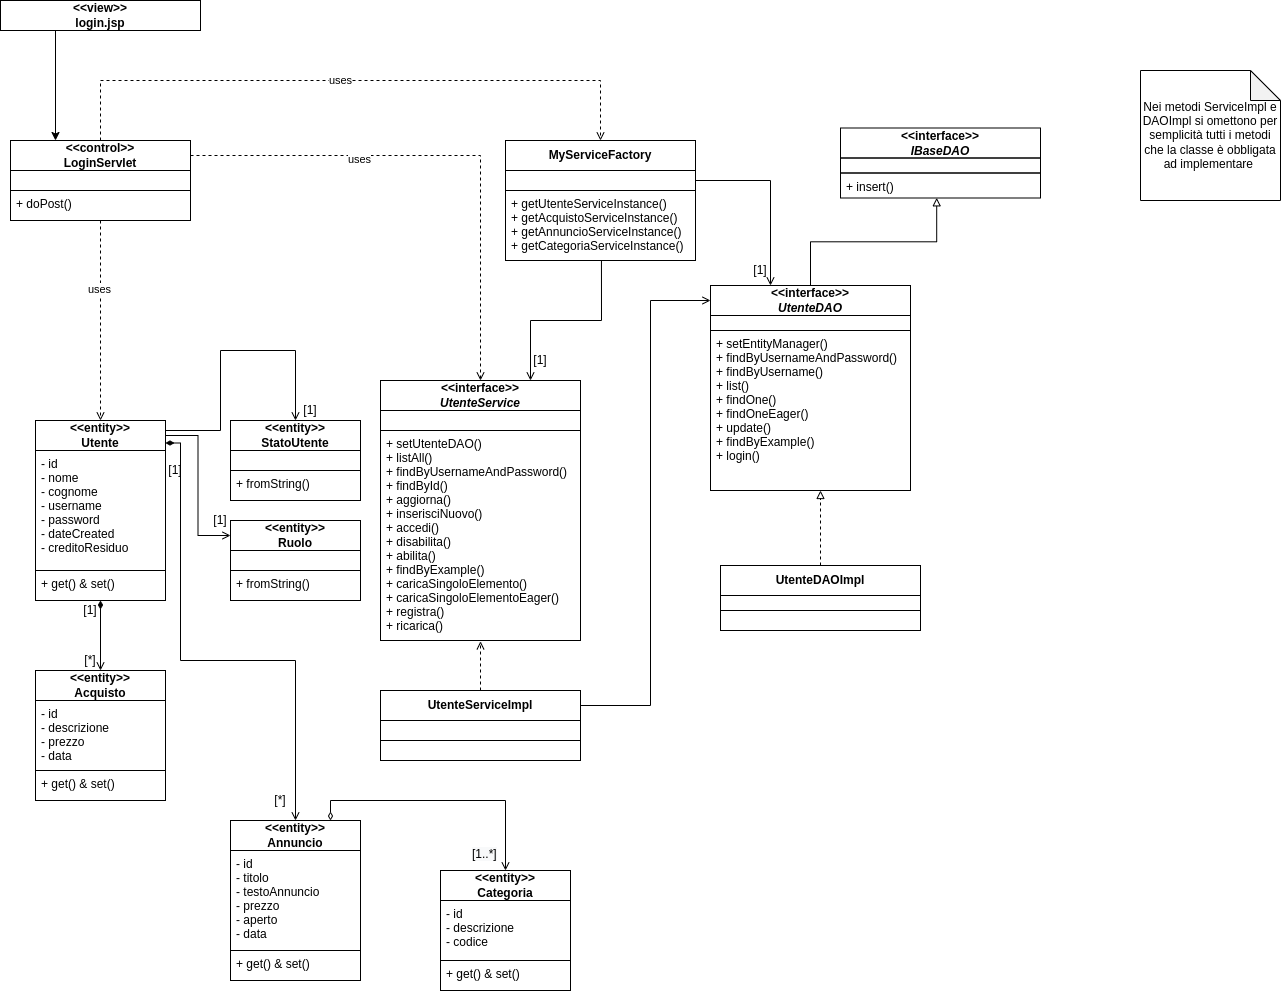

The diagram above was exported from draw.io. Its source (the exported page's mxGraphModel, read from the mxfile embedded in the PNG):
<mxGraphModel dx="1316" dy="1946" grid="1" gridSize="10" guides="1" tooltips="1" connect="1" arrows="1" fold="1" page="1" pageScale="1" pageWidth="827" pageHeight="1169" math="0" shadow="0">
  <root>
    <mxCell id="0" />
    <mxCell id="1" parent="0" />
    <mxCell id="lsNKtP5YbmvUUkEoORU0-12" value="&lt;b&gt;MyServiceFactory&lt;/b&gt;" style="whiteSpace=wrap;html=1;align=center;" parent="1" vertex="1">
      <mxGeometry x="515" y="80" width="190" height="30" as="geometry" />
    </mxCell>
    <mxCell id="4HRBx6f00LFZTwVVDnJr-56" style="edgeStyle=orthogonalEdgeStyle;rounded=0;orthogonalLoop=1;jettySize=auto;html=1;startArrow=none;startFill=0;endArrow=open;endFill=0;" parent="1" source="lsNKtP5YbmvUUkEoORU0-13" target="4HRBx6f00LFZTwVVDnJr-49" edge="1">
      <mxGeometry relative="1" as="geometry">
        <mxPoint x="780" y="220" as="targetPoint" />
        <Array as="points">
          <mxPoint x="780" y="120" />
        </Array>
      </mxGeometry>
    </mxCell>
    <mxCell id="lsNKtP5YbmvUUkEoORU0-13" value="" style="text;strokeColor=default;fillColor=none;spacingLeft=4;spacingRight=4;overflow=hidden;rotatable=0;points=[[0,0.5],[1,0.5]];portConstraint=eastwest;fontSize=12;" parent="1" vertex="1">
      <mxGeometry x="515" y="110" width="190" height="20" as="geometry" />
    </mxCell>
    <mxCell id="4HRBx6f00LFZTwVVDnJr-24" value="" style="edgeStyle=orthogonalEdgeStyle;rounded=0;orthogonalLoop=1;jettySize=auto;html=1;entryX=0.5;entryY=0;entryDx=0;entryDy=0;endArrow=open;endFill=0;" parent="1" source="lsNKtP5YbmvUUkEoORU0-15" target="4HRBx6f00LFZTwVVDnJr-9" edge="1">
      <mxGeometry relative="1" as="geometry">
        <Array as="points">
          <mxPoint x="230" y="370" />
          <mxPoint x="230" y="290" />
          <mxPoint x="305" y="290" />
        </Array>
      </mxGeometry>
    </mxCell>
    <mxCell id="4HRBx6f00LFZTwVVDnJr-29" value="" style="edgeStyle=orthogonalEdgeStyle;rounded=0;orthogonalLoop=1;jettySize=auto;html=1;entryX=0;entryY=0.5;entryDx=0;entryDy=0;endArrow=open;endFill=0;" parent="1" source="lsNKtP5YbmvUUkEoORU0-15" target="4HRBx6f00LFZTwVVDnJr-26" edge="1">
      <mxGeometry relative="1" as="geometry" />
    </mxCell>
    <mxCell id="4HRBx6f00LFZTwVVDnJr-33" style="edgeStyle=orthogonalEdgeStyle;rounded=0;orthogonalLoop=1;jettySize=auto;html=1;exitX=1;exitY=0.75;exitDx=0;exitDy=0;startArrow=diamondThin;startFill=1;endArrow=open;endFill=0;" parent="1" source="lsNKtP5YbmvUUkEoORU0-15" target="4HRBx6f00LFZTwVVDnJr-13" edge="1">
      <mxGeometry relative="1" as="geometry">
        <Array as="points">
          <mxPoint x="190" y="383" />
          <mxPoint x="190" y="600" />
          <mxPoint x="305" y="600" />
        </Array>
      </mxGeometry>
    </mxCell>
    <mxCell id="lsNKtP5YbmvUUkEoORU0-15" value="&lt;b&gt;&amp;lt;&amp;lt;entity&amp;gt;&amp;gt;&lt;br&gt;Utente&lt;/b&gt;" style="whiteSpace=wrap;html=1;align=center;" parent="1" vertex="1">
      <mxGeometry x="45" y="360" width="130" height="30" as="geometry" />
    </mxCell>
    <mxCell id="lsNKtP5YbmvUUkEoORU0-16" value="- id&#10;- nome&#10;- cognome&#10;- username&#10;- password&#10;- dateCreated&#10;- creditoResiduo" style="text;strokeColor=default;fillColor=none;spacingLeft=4;spacingRight=4;overflow=hidden;rotatable=0;points=[[0,0.5],[1,0.5]];portConstraint=eastwest;fontSize=12;" parent="1" vertex="1">
      <mxGeometry x="45" y="390" width="130" height="120" as="geometry" />
    </mxCell>
    <mxCell id="4HRBx6f00LFZTwVVDnJr-6" style="edgeStyle=orthogonalEdgeStyle;rounded=0;orthogonalLoop=1;jettySize=auto;html=1;entryX=0.5;entryY=0;entryDx=0;entryDy=0;dashed=1;endArrow=open;endFill=0;" parent="1" source="lsNKtP5YbmvUUkEoORU0-19" target="lsNKtP5YbmvUUkEoORU0-21" edge="1">
      <mxGeometry relative="1" as="geometry" />
    </mxCell>
    <mxCell id="4HRBx6f00LFZTwVVDnJr-41" value="uses" style="edgeLabel;html=1;align=center;verticalAlign=middle;resizable=0;points=[];" parent="4HRBx6f00LFZTwVVDnJr-6" vertex="1" connectable="0">
      <mxGeometry x="-0.3457" y="-3" relative="1" as="geometry">
        <mxPoint as="offset" />
      </mxGeometry>
    </mxCell>
    <mxCell id="4HRBx6f00LFZTwVVDnJr-7" value="uses" style="edgeStyle=orthogonalEdgeStyle;rounded=0;orthogonalLoop=1;jettySize=auto;html=1;entryX=0.5;entryY=0;entryDx=0;entryDy=0;endArrow=open;endFill=0;dashed=1;" parent="1" source="lsNKtP5YbmvUUkEoORU0-19" target="lsNKtP5YbmvUUkEoORU0-12" edge="1">
      <mxGeometry x="-0.0346" relative="1" as="geometry">
        <Array as="points">
          <mxPoint x="110" y="20" />
          <mxPoint x="610" y="20" />
        </Array>
        <mxPoint x="1" as="offset" />
      </mxGeometry>
    </mxCell>
    <mxCell id="lsNKtP5YbmvUUkEoORU0-19" value="&lt;b&gt;&amp;lt;&amp;lt;control&amp;gt;&amp;gt;&lt;br&gt;LoginServlet&lt;/b&gt;" style="whiteSpace=wrap;html=1;align=center;" parent="1" vertex="1">
      <mxGeometry x="20" y="80" width="180" height="30" as="geometry" />
    </mxCell>
    <mxCell id="lsNKtP5YbmvUUkEoORU0-20" value="" style="text;strokeColor=default;fillColor=none;spacingLeft=4;spacingRight=4;overflow=hidden;rotatable=0;points=[[0,0.5],[1,0.5]];portConstraint=eastwest;fontSize=12;" parent="1" vertex="1">
      <mxGeometry x="20" y="110" width="180" height="20" as="geometry" />
    </mxCell>
    <mxCell id="lsNKtP5YbmvUUkEoORU0-21" value="&lt;b&gt;&amp;lt;&amp;lt;interface&amp;gt;&amp;gt;&lt;br&gt;&lt;i&gt;UtenteService&lt;/i&gt;&lt;/b&gt;" style="whiteSpace=wrap;html=1;align=center;" parent="1" vertex="1">
      <mxGeometry x="390" y="320" width="200" height="30" as="geometry" />
    </mxCell>
    <mxCell id="4HRBx6f00LFZTwVVDnJr-8" value="" style="edgeStyle=orthogonalEdgeStyle;rounded=0;orthogonalLoop=1;jettySize=auto;html=1;exitX=1;exitY=0.5;exitDx=0;exitDy=0;entryX=0;entryY=0.5;entryDx=0;entryDy=0;endArrow=open;endFill=0;" parent="1" source="4HRBx6f00LFZTwVVDnJr-59" target="4HRBx6f00LFZTwVVDnJr-49" edge="1">
      <mxGeometry relative="1" as="geometry">
        <mxPoint x="660" y="630" as="sourcePoint" />
        <mxPoint x="740" y="370" as="targetPoint" />
        <Array as="points">
          <mxPoint x="660" y="645" />
          <mxPoint x="660" y="240" />
        </Array>
      </mxGeometry>
    </mxCell>
    <mxCell id="lsNKtP5YbmvUUkEoORU0-22" value="" style="text;strokeColor=default;fillColor=none;spacingLeft=4;spacingRight=4;overflow=hidden;rotatable=0;points=[[0,0.5],[1,0.5]];portConstraint=eastwest;fontSize=12;" parent="1" vertex="1">
      <mxGeometry x="390" y="350" width="200" height="20" as="geometry" />
    </mxCell>
    <mxCell id="4HRBx6f00LFZTwVVDnJr-54" style="edgeStyle=orthogonalEdgeStyle;rounded=0;orthogonalLoop=1;jettySize=auto;html=1;entryX=0.55;entryY=1;entryDx=0;entryDy=0;entryPerimeter=0;startArrow=none;startFill=0;endArrow=block;endFill=0;dashed=1;" parent="1" source="lsNKtP5YbmvUUkEoORU0-23" target="4HRBx6f00LFZTwVVDnJr-3" edge="1">
      <mxGeometry relative="1" as="geometry" />
    </mxCell>
    <mxCell id="lsNKtP5YbmvUUkEoORU0-23" value="&lt;b&gt;UtenteDAOImpl&lt;/b&gt;" style="whiteSpace=wrap;html=1;align=center;" parent="1" vertex="1">
      <mxGeometry x="730" y="505" width="200" height="30" as="geometry" />
    </mxCell>
    <mxCell id="lsNKtP5YbmvUUkEoORU0-24" value="" style="text;strokeColor=default;fillColor=none;spacingLeft=4;spacingRight=4;overflow=hidden;rotatable=0;points=[[0,0.5],[1,0.5]];portConstraint=eastwest;fontSize=12;" parent="1" vertex="1">
      <mxGeometry x="730" y="535" width="200" height="15" as="geometry" />
    </mxCell>
    <mxCell id="4HRBx6f00LFZTwVVDnJr-1" value="+ doPost()" style="text;strokeColor=default;fillColor=none;spacingLeft=4;spacingRight=4;overflow=hidden;rotatable=0;points=[[0,0.5],[1,0.5]];portConstraint=eastwest;fontSize=12;" parent="1" vertex="1">
      <mxGeometry x="20" y="130" width="180" height="30" as="geometry" />
    </mxCell>
    <mxCell id="4HRBx6f00LFZTwVVDnJr-2" value="+ setUtenteDAO()&#10;+ listAll()&#10;+ findByUsernameAndPassword()&#10;+ findById()&#10;+ aggiorna()&#10;+ inserisciNuovo()&#10;+ accedi()&#10;+ disabilita()&#10;+ abilita()&#10;+ findByExample()&#10;+ caricaSingoloElemento()&#10;+ caricaSingoloElementoEager()&#10;+ registra()&#10;+ ricarica()&#10;" style="text;strokeColor=default;fillColor=none;spacingLeft=4;spacingRight=4;overflow=hidden;rotatable=0;points=[[0,0.5],[1,0.5]];portConstraint=eastwest;fontSize=12;" parent="1" vertex="1">
      <mxGeometry x="390" y="370" width="200" height="210" as="geometry" />
    </mxCell>
    <mxCell id="4HRBx6f00LFZTwVVDnJr-3" value="+ setEntityManager()&#10;+ findByUsernameAndPassword()&#10;+ findByUsername()&#10;+ list()&#10;+ findOne()&#10;+ findOneEager()&#10;+ update()&#10;+ findByExample()&#10;+ login()" style="text;strokeColor=default;fillColor=none;spacingLeft=4;spacingRight=4;overflow=hidden;rotatable=0;points=[[0,0.5],[1,0.5]];portConstraint=eastwest;fontSize=12;" parent="1" vertex="1">
      <mxGeometry x="720" y="270" width="200" height="160" as="geometry" />
    </mxCell>
    <mxCell id="4HRBx6f00LFZTwVVDnJr-5" value="" style="endArrow=open;html=1;rounded=0;entryX=0.5;entryY=0;entryDx=0;entryDy=0;dashed=1;endFill=0;" parent="1" source="4HRBx6f00LFZTwVVDnJr-1" target="lsNKtP5YbmvUUkEoORU0-15" edge="1">
      <mxGeometry width="50" height="50" relative="1" as="geometry">
        <mxPoint x="390" y="460" as="sourcePoint" />
        <mxPoint x="440" y="410" as="targetPoint" />
      </mxGeometry>
    </mxCell>
    <mxCell id="4HRBx6f00LFZTwVVDnJr-42" value="uses" style="edgeLabel;html=1;align=center;verticalAlign=middle;resizable=0;points=[];" parent="4HRBx6f00LFZTwVVDnJr-5" vertex="1" connectable="0">
      <mxGeometry x="-0.3165" y="-2" relative="1" as="geometry">
        <mxPoint as="offset" />
      </mxGeometry>
    </mxCell>
    <mxCell id="4HRBx6f00LFZTwVVDnJr-9" value="&lt;b&gt;&amp;lt;&amp;lt;entity&amp;gt;&amp;gt;&lt;br&gt;StatoUtente&lt;/b&gt;" style="whiteSpace=wrap;html=1;align=center;" parent="1" vertex="1">
      <mxGeometry x="240" y="360" width="130" height="30" as="geometry" />
    </mxCell>
    <mxCell id="4HRBx6f00LFZTwVVDnJr-10" value="" style="text;strokeColor=default;fillColor=none;spacingLeft=4;spacingRight=4;overflow=hidden;rotatable=0;points=[[0,0.5],[1,0.5]];portConstraint=eastwest;fontSize=12;" parent="1" vertex="1">
      <mxGeometry x="240" y="390" width="130" height="20" as="geometry" />
    </mxCell>
    <mxCell id="4HRBx6f00LFZTwVVDnJr-35" value="" style="edgeStyle=orthogonalEdgeStyle;rounded=0;orthogonalLoop=1;jettySize=auto;html=1;entryX=0.5;entryY=0;entryDx=0;entryDy=0;endArrow=open;endFill=0;startArrow=diamondThin;startFill=0;" parent="1" source="4HRBx6f00LFZTwVVDnJr-13" target="4HRBx6f00LFZTwVVDnJr-17" edge="1">
      <mxGeometry x="0.069" y="-20" relative="1" as="geometry">
        <Array as="points">
          <mxPoint x="340" y="740" />
          <mxPoint x="515" y="740" />
        </Array>
        <mxPoint as="offset" />
      </mxGeometry>
    </mxCell>
    <mxCell id="4HRBx6f00LFZTwVVDnJr-13" value="&lt;b&gt;&amp;lt;&amp;lt;entity&amp;gt;&amp;gt;&lt;br&gt;Annuncio&lt;/b&gt;" style="whiteSpace=wrap;html=1;align=center;" parent="1" vertex="1">
      <mxGeometry x="240" y="760" width="130" height="30" as="geometry" />
    </mxCell>
    <mxCell id="4HRBx6f00LFZTwVVDnJr-14" value="- id&#10;- titolo&#10;- testoAnnuncio&#10;- prezzo&#10;- aperto&#10;- data" style="text;strokeColor=default;fillColor=none;spacingLeft=4;spacingRight=4;overflow=hidden;rotatable=0;points=[[0,0.5],[1,0.5]];portConstraint=eastwest;fontSize=12;" parent="1" vertex="1">
      <mxGeometry x="240" y="790" width="130" height="100" as="geometry" />
    </mxCell>
    <mxCell id="4HRBx6f00LFZTwVVDnJr-15" value="&lt;b&gt;&amp;lt;&amp;lt;entity&amp;gt;&amp;gt;&lt;br&gt;Acquisto&lt;/b&gt;" style="whiteSpace=wrap;html=1;align=center;" parent="1" vertex="1">
      <mxGeometry x="45" y="610" width="130" height="30" as="geometry" />
    </mxCell>
    <mxCell id="4HRBx6f00LFZTwVVDnJr-16" value="- id&#10;- descrizione&#10;- prezzo&#10;- data" style="text;strokeColor=default;fillColor=none;spacingLeft=4;spacingRight=4;overflow=hidden;rotatable=0;points=[[0,0.5],[1,0.5]];portConstraint=eastwest;fontSize=12;" parent="1" vertex="1">
      <mxGeometry x="45" y="640" width="130" height="70" as="geometry" />
    </mxCell>
    <mxCell id="4HRBx6f00LFZTwVVDnJr-17" value="&lt;b&gt;&amp;lt;&amp;lt;entity&amp;gt;&amp;gt;&lt;br&gt;Categoria&lt;/b&gt;" style="whiteSpace=wrap;html=1;align=center;" parent="1" vertex="1">
      <mxGeometry x="450" y="810" width="130" height="30" as="geometry" />
    </mxCell>
    <mxCell id="4HRBx6f00LFZTwVVDnJr-18" value="- id&#10;- descrizione&#10;- codice" style="text;strokeColor=default;fillColor=none;spacingLeft=4;spacingRight=4;overflow=hidden;rotatable=0;points=[[0,0.5],[1,0.5]];portConstraint=eastwest;fontSize=12;" parent="1" vertex="1">
      <mxGeometry x="450" y="840" width="130" height="60" as="geometry" />
    </mxCell>
    <mxCell id="4HRBx6f00LFZTwVVDnJr-22" value="+ get() &amp; set()" style="text;strokeColor=default;fillColor=none;spacingLeft=4;spacingRight=4;overflow=hidden;rotatable=0;points=[[0,0.5],[1,0.5]];portConstraint=eastwest;fontSize=12;" parent="1" vertex="1">
      <mxGeometry x="45" y="510" width="130" height="30" as="geometry" />
    </mxCell>
    <mxCell id="4HRBx6f00LFZTwVVDnJr-23" value="+ fromString()" style="text;strokeColor=default;fillColor=none;spacingLeft=4;spacingRight=4;overflow=hidden;rotatable=0;points=[[0,0.5],[1,0.5]];portConstraint=eastwest;fontSize=12;" parent="1" vertex="1">
      <mxGeometry x="240" y="410" width="130" height="30" as="geometry" />
    </mxCell>
    <mxCell id="4HRBx6f00LFZTwVVDnJr-26" value="&lt;b&gt;&amp;lt;&amp;lt;entity&amp;gt;&amp;gt;&lt;br&gt;Ruolo&lt;/b&gt;" style="whiteSpace=wrap;html=1;align=center;" parent="1" vertex="1">
      <mxGeometry x="240" y="460" width="130" height="30" as="geometry" />
    </mxCell>
    <mxCell id="4HRBx6f00LFZTwVVDnJr-27" value="" style="text;strokeColor=default;fillColor=none;spacingLeft=4;spacingRight=4;overflow=hidden;rotatable=0;points=[[0,0.5],[1,0.5]];portConstraint=eastwest;fontSize=12;" parent="1" vertex="1">
      <mxGeometry x="240" y="490" width="130" height="20" as="geometry" />
    </mxCell>
    <mxCell id="4HRBx6f00LFZTwVVDnJr-28" value="+ fromString()" style="text;strokeColor=default;fillColor=none;spacingLeft=4;spacingRight=4;overflow=hidden;rotatable=0;points=[[0,0.5],[1,0.5]];portConstraint=eastwest;fontSize=12;" parent="1" vertex="1">
      <mxGeometry x="240" y="510" width="130" height="30" as="geometry" />
    </mxCell>
    <mxCell id="4HRBx6f00LFZTwVVDnJr-30" value="" style="endArrow=open;html=1;rounded=0;endFill=0;startArrow=diamondThin;startFill=1;" parent="1" source="4HRBx6f00LFZTwVVDnJr-22" target="4HRBx6f00LFZTwVVDnJr-15" edge="1">
      <mxGeometry width="50" height="50" relative="1" as="geometry">
        <mxPoint x="110" y="540" as="sourcePoint" />
        <mxPoint x="160" y="490" as="targetPoint" />
      </mxGeometry>
    </mxCell>
    <mxCell id="4HRBx6f00LFZTwVVDnJr-31" value="+ get() &amp; set()" style="text;strokeColor=default;fillColor=none;spacingLeft=4;spacingRight=4;overflow=hidden;rotatable=0;points=[[0,0.5],[1,0.5]];portConstraint=eastwest;fontSize=12;" parent="1" vertex="1">
      <mxGeometry x="45" y="710" width="130" height="30" as="geometry" />
    </mxCell>
    <mxCell id="4HRBx6f00LFZTwVVDnJr-34" value="+ get() &amp; set()" style="text;strokeColor=default;fillColor=none;spacingLeft=4;spacingRight=4;overflow=hidden;rotatable=0;points=[[0,0.5],[1,0.5]];portConstraint=eastwest;fontSize=12;" parent="1" vertex="1">
      <mxGeometry x="240" y="890" width="130" height="30" as="geometry" />
    </mxCell>
    <mxCell id="4HRBx6f00LFZTwVVDnJr-36" value="+ get() &amp; set()" style="text;strokeColor=default;fillColor=none;spacingLeft=4;spacingRight=4;overflow=hidden;rotatable=0;points=[[0,0.5],[1,0.5]];portConstraint=eastwest;fontSize=12;" parent="1" vertex="1">
      <mxGeometry x="450" y="900" width="130" height="30" as="geometry" />
    </mxCell>
    <mxCell id="4HRBx6f00LFZTwVVDnJr-64" style="edgeStyle=orthogonalEdgeStyle;rounded=0;orthogonalLoop=1;jettySize=auto;html=1;entryX=0.75;entryY=0;entryDx=0;entryDy=0;startArrow=none;startFill=0;endArrow=open;endFill=0;exitX=0.505;exitY=1;exitDx=0;exitDy=0;exitPerimeter=0;" parent="1" source="4HRBx6f00LFZTwVVDnJr-38" target="lsNKtP5YbmvUUkEoORU0-21" edge="1">
      <mxGeometry relative="1" as="geometry" />
    </mxCell>
    <mxCell id="4HRBx6f00LFZTwVVDnJr-38" value="+ getUtenteServiceInstance()&#10;+ getAcquistoServiceInstance()&#10;+ getAnnuncioServiceInstance()&#10;+ getCategoriaServiceInstance()" style="text;strokeColor=default;fillColor=none;spacingLeft=4;spacingRight=4;overflow=hidden;rotatable=0;points=[[0,0.5],[1,0.5]];portConstraint=eastwest;fontSize=12;" parent="1" vertex="1">
      <mxGeometry x="515" y="130" width="190" height="70" as="geometry" />
    </mxCell>
    <mxCell id="4HRBx6f00LFZTwVVDnJr-44" value="[1]" style="text;html=1;strokeColor=none;fillColor=none;align=center;verticalAlign=middle;whiteSpace=wrap;rounded=0;" parent="1" vertex="1">
      <mxGeometry x="90" y="540" width="20" height="20" as="geometry" />
    </mxCell>
    <mxCell id="4HRBx6f00LFZTwVVDnJr-45" value="[*]" style="text;html=1;strokeColor=none;fillColor=none;align=center;verticalAlign=middle;whiteSpace=wrap;rounded=0;" parent="1" vertex="1">
      <mxGeometry x="90" y="590" width="20" height="20" as="geometry" />
    </mxCell>
    <mxCell id="4HRBx6f00LFZTwVVDnJr-46" value="&lt;span style=&quot;color: rgb(0, 0, 0); font-family: Helvetica; font-size: 12px; font-style: normal; font-variant-ligatures: normal; font-variant-caps: normal; font-weight: 400; letter-spacing: normal; orphans: 2; text-align: center; text-indent: 0px; text-transform: none; widows: 2; word-spacing: 0px; -webkit-text-stroke-width: 0px; background-color: rgb(248, 249, 250); text-decoration-thickness: initial; text-decoration-style: initial; text-decoration-color: initial; float: none; display: inline !important;&quot;&gt;[1..*]&lt;/span&gt;" style="text;whiteSpace=wrap;html=1;" parent="1" vertex="1">
      <mxGeometry x="480" y="780" width="40" height="30" as="geometry" />
    </mxCell>
    <mxCell id="4HRBx6f00LFZTwVVDnJr-47" value="[1]" style="text;html=1;strokeColor=none;fillColor=none;align=center;verticalAlign=middle;whiteSpace=wrap;rounded=0;" parent="1" vertex="1">
      <mxGeometry x="310" y="340" width="20" height="20" as="geometry" />
    </mxCell>
    <mxCell id="4HRBx6f00LFZTwVVDnJr-48" value="[1]" style="text;html=1;strokeColor=none;fillColor=none;align=center;verticalAlign=middle;whiteSpace=wrap;rounded=0;" parent="1" vertex="1">
      <mxGeometry x="220" y="450" width="20" height="20" as="geometry" />
    </mxCell>
    <mxCell id="4HRBx6f00LFZTwVVDnJr-55" style="edgeStyle=orthogonalEdgeStyle;rounded=0;orthogonalLoop=1;jettySize=auto;html=1;entryX=0.481;entryY=0.993;entryDx=0;entryDy=0;entryPerimeter=0;startArrow=none;startFill=0;endArrow=block;endFill=0;" parent="1" source="4HRBx6f00LFZTwVVDnJr-49" target="4HRBx6f00LFZTwVVDnJr-53" edge="1">
      <mxGeometry relative="1" as="geometry" />
    </mxCell>
    <mxCell id="4HRBx6f00LFZTwVVDnJr-49" value="&lt;b&gt;&amp;lt;&amp;lt;interface&amp;gt;&amp;gt;&lt;br&gt;&lt;i&gt;UtenteDAO&lt;/i&gt;&lt;/b&gt;" style="whiteSpace=wrap;html=1;align=center;" parent="1" vertex="1">
      <mxGeometry x="720" y="225" width="200" height="30" as="geometry" />
    </mxCell>
    <mxCell id="4HRBx6f00LFZTwVVDnJr-50" value="" style="text;strokeColor=default;fillColor=none;spacingLeft=4;spacingRight=4;overflow=hidden;rotatable=0;points=[[0,0.5],[1,0.5]];portConstraint=eastwest;fontSize=12;" parent="1" vertex="1">
      <mxGeometry x="720" y="255" width="200" height="15" as="geometry" />
    </mxCell>
    <mxCell id="4HRBx6f00LFZTwVVDnJr-52" value="&lt;b&gt;&amp;lt;&amp;lt;interface&amp;gt;&amp;gt;&lt;br&gt;&lt;i&gt;IBaseDAO&lt;/i&gt;&lt;/b&gt;" style="whiteSpace=wrap;html=1;align=center;" parent="1" vertex="1">
      <mxGeometry x="850" y="67.5" width="200" height="30" as="geometry" />
    </mxCell>
    <mxCell id="4HRBx6f00LFZTwVVDnJr-53" value="+ insert()" style="text;strokeColor=default;fillColor=none;spacingLeft=4;spacingRight=4;overflow=hidden;rotatable=0;points=[[0,0.5],[1,0.5]];portConstraint=eastwest;fontSize=12;" parent="1" vertex="1">
      <mxGeometry x="850" y="112.5" width="200" height="25" as="geometry" />
    </mxCell>
    <mxCell id="4HRBx6f00LFZTwVVDnJr-58" value="[1]" style="text;html=1;strokeColor=none;fillColor=none;align=center;verticalAlign=middle;whiteSpace=wrap;rounded=0;" parent="1" vertex="1">
      <mxGeometry x="760" y="200" width="20" height="20" as="geometry" />
    </mxCell>
    <mxCell id="4HRBx6f00LFZTwVVDnJr-61" style="edgeStyle=orthogonalEdgeStyle;rounded=0;orthogonalLoop=1;jettySize=auto;html=1;entryX=0.5;entryY=1.004;entryDx=0;entryDy=0;entryPerimeter=0;startArrow=none;startFill=0;endArrow=open;endFill=0;dashed=1;" parent="1" source="4HRBx6f00LFZTwVVDnJr-59" target="4HRBx6f00LFZTwVVDnJr-2" edge="1">
      <mxGeometry relative="1" as="geometry" />
    </mxCell>
    <mxCell id="4HRBx6f00LFZTwVVDnJr-59" value="&lt;b&gt;UtenteServiceImpl&lt;/b&gt;" style="whiteSpace=wrap;html=1;align=center;" parent="1" vertex="1">
      <mxGeometry x="390" y="630" width="200" height="30" as="geometry" />
    </mxCell>
    <mxCell id="4HRBx6f00LFZTwVVDnJr-60" value="" style="text;strokeColor=default;fillColor=none;spacingLeft=4;spacingRight=4;overflow=hidden;rotatable=0;points=[[0,0.5],[1,0.5]];portConstraint=eastwest;fontSize=12;" parent="1" vertex="1">
      <mxGeometry x="390" y="660" width="200" height="20" as="geometry" />
    </mxCell>
    <mxCell id="4HRBx6f00LFZTwVVDnJr-62" value="" style="text;strokeColor=default;fillColor=none;spacingLeft=4;spacingRight=4;overflow=hidden;rotatable=0;points=[[0,0.5],[1,0.5]];portConstraint=eastwest;fontSize=12;" parent="1" vertex="1">
      <mxGeometry x="390" y="680" width="200" height="20" as="geometry" />
    </mxCell>
    <mxCell id="4HRBx6f00LFZTwVVDnJr-63" value="" style="text;strokeColor=default;fillColor=none;spacingLeft=4;spacingRight=4;overflow=hidden;rotatable=0;points=[[0,0.5],[1,0.5]];portConstraint=eastwest;fontSize=12;" parent="1" vertex="1">
      <mxGeometry x="730" y="550" width="200" height="20" as="geometry" />
    </mxCell>
    <mxCell id="4HRBx6f00LFZTwVVDnJr-65" value="[1]" style="text;html=1;strokeColor=none;fillColor=none;align=center;verticalAlign=middle;whiteSpace=wrap;rounded=0;" parent="1" vertex="1">
      <mxGeometry x="540" y="290" width="20" height="20" as="geometry" />
    </mxCell>
    <mxCell id="4HRBx6f00LFZTwVVDnJr-66" value="[1]" style="text;html=1;strokeColor=none;fillColor=none;align=center;verticalAlign=middle;whiteSpace=wrap;rounded=0;" parent="1" vertex="1">
      <mxGeometry x="175" y="400" width="20" height="20" as="geometry" />
    </mxCell>
    <mxCell id="4HRBx6f00LFZTwVVDnJr-67" value="[*]" style="text;html=1;strokeColor=none;fillColor=none;align=center;verticalAlign=middle;whiteSpace=wrap;rounded=0;" parent="1" vertex="1">
      <mxGeometry x="280" y="730" width="20" height="20" as="geometry" />
    </mxCell>
    <mxCell id="4HRBx6f00LFZTwVVDnJr-68" value="&lt;b&gt;&amp;lt;&amp;lt;view&amp;gt;&amp;gt;&lt;br&gt;login.jsp&lt;/b&gt;" style="whiteSpace=wrap;html=1;align=center;" parent="1" vertex="1">
      <mxGeometry x="10" y="-60" width="200" height="30" as="geometry" />
    </mxCell>
    <mxCell id="4HRBx6f00LFZTwVVDnJr-71" value="" style="endArrow=classic;html=1;rounded=0;entryX=0.25;entryY=0;entryDx=0;entryDy=0;" parent="1" target="lsNKtP5YbmvUUkEoORU0-19" edge="1">
      <mxGeometry width="50" height="50" relative="1" as="geometry">
        <mxPoint x="65" y="-30" as="sourcePoint" />
        <mxPoint x="520" y="160" as="targetPoint" />
      </mxGeometry>
    </mxCell>
    <mxCell id="4HRBx6f00LFZTwVVDnJr-72" value="" style="text;strokeColor=default;fillColor=none;spacingLeft=4;spacingRight=4;overflow=hidden;rotatable=0;points=[[0,0.5],[1,0.5]];portConstraint=eastwest;fontSize=12;" parent="1" vertex="1">
      <mxGeometry x="850" y="97.5" width="200" height="15" as="geometry" />
    </mxCell>
    <mxCell id="ePxzTVggUw4zr_19SSeM-1" value="Nei metodi ServiceImpl e DAOImpl si omettono per semplicità tutti i metodi che la classe è obbligata ad implementare&amp;nbsp;" style="shape=note;whiteSpace=wrap;html=1;backgroundOutline=1;darkOpacity=0.05;" vertex="1" parent="1">
      <mxGeometry x="1150" y="10" width="140" height="130" as="geometry" />
    </mxCell>
  </root>
</mxGraphModel>